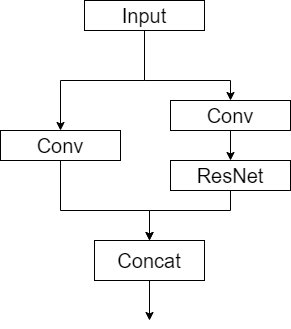

The diagram above was exported from draw.io. Its source (the exported page's mxGraphModel, read from the mxfile embedded in the PNG):
<mxGraphModel dx="1086" dy="649" grid="1" gridSize="10" guides="1" tooltips="1" connect="1" arrows="1" fold="1" page="1" pageScale="1" pageWidth="827" pageHeight="1169" math="0" shadow="0">
  <root>
    <mxCell id="0" />
    <mxCell id="1" parent="0" />
    <mxCell id="_semkBx4jaIm-zlJ_sK9-7" style="edgeStyle=orthogonalEdgeStyle;rounded=0;orthogonalLoop=1;jettySize=auto;html=1;entryX=0.5;entryY=0;entryDx=0;entryDy=0;" parent="1" source="_semkBx4jaIm-zlJ_sK9-1" target="_semkBx4jaIm-zlJ_sK9-2" edge="1">
      <mxGeometry relative="1" as="geometry">
        <Array as="points">
          <mxPoint x="474" y="300" />
          <mxPoint x="390" y="300" />
        </Array>
      </mxGeometry>
    </mxCell>
    <mxCell id="_semkBx4jaIm-zlJ_sK9-8" style="edgeStyle=orthogonalEdgeStyle;rounded=0;orthogonalLoop=1;jettySize=auto;html=1;entryX=0.5;entryY=0;entryDx=0;entryDy=0;" parent="1" source="_semkBx4jaIm-zlJ_sK9-1" target="_semkBx4jaIm-zlJ_sK9-3" edge="1">
      <mxGeometry relative="1" as="geometry">
        <Array as="points">
          <mxPoint x="474" y="300" />
          <mxPoint x="560" y="300" />
        </Array>
      </mxGeometry>
    </mxCell>
    <mxCell id="_semkBx4jaIm-zlJ_sK9-1" value="&lt;font style=&quot;font-size: 20px&quot;&gt;Input&lt;/font&gt;" style="rounded=0;whiteSpace=wrap;html=1;fillColor=none;" parent="1" vertex="1">
      <mxGeometry x="414" y="220" width="120" height="30" as="geometry" />
    </mxCell>
    <mxCell id="_semkBx4jaIm-zlJ_sK9-11" style="edgeStyle=orthogonalEdgeStyle;rounded=0;orthogonalLoop=1;jettySize=auto;html=1;entryX=0.5;entryY=0;entryDx=0;entryDy=0;" parent="1" source="_semkBx4jaIm-zlJ_sK9-2" target="_semkBx4jaIm-zlJ_sK9-6" edge="1">
      <mxGeometry relative="1" as="geometry">
        <Array as="points">
          <mxPoint x="390" y="430" />
          <mxPoint x="479" y="430" />
        </Array>
      </mxGeometry>
    </mxCell>
    <mxCell id="_semkBx4jaIm-zlJ_sK9-2" value="&lt;font style=&quot;font-size: 20px&quot;&gt;Conv&lt;/font&gt;" style="rounded=0;whiteSpace=wrap;html=1;fillColor=none;" parent="1" vertex="1">
      <mxGeometry x="330" y="350" width="120" height="30" as="geometry" />
    </mxCell>
    <mxCell id="_semkBx4jaIm-zlJ_sK9-9" style="edgeStyle=orthogonalEdgeStyle;rounded=0;orthogonalLoop=1;jettySize=auto;html=1;exitX=0.5;exitY=1;exitDx=0;exitDy=0;entryX=0.5;entryY=0;entryDx=0;entryDy=0;" parent="1" source="_semkBx4jaIm-zlJ_sK9-3" target="_semkBx4jaIm-zlJ_sK9-5" edge="1">
      <mxGeometry relative="1" as="geometry" />
    </mxCell>
    <mxCell id="_semkBx4jaIm-zlJ_sK9-3" value="&lt;font style=&quot;font-size: 20px&quot;&gt;Conv&lt;/font&gt;" style="rounded=0;whiteSpace=wrap;html=1;fillColor=none;" parent="1" vertex="1">
      <mxGeometry x="500" y="320" width="120" height="30" as="geometry" />
    </mxCell>
    <mxCell id="_semkBx4jaIm-zlJ_sK9-10" style="edgeStyle=orthogonalEdgeStyle;rounded=0;orthogonalLoop=1;jettySize=auto;html=1;entryX=0.5;entryY=0;entryDx=0;entryDy=0;" parent="1" source="_semkBx4jaIm-zlJ_sK9-5" target="_semkBx4jaIm-zlJ_sK9-6" edge="1">
      <mxGeometry relative="1" as="geometry">
        <Array as="points">
          <mxPoint x="560" y="430" />
          <mxPoint x="479" y="430" />
        </Array>
      </mxGeometry>
    </mxCell>
    <mxCell id="_semkBx4jaIm-zlJ_sK9-5" value="&lt;span style=&quot;font-size: 20px&quot;&gt;ResNet&lt;/span&gt;" style="rounded=0;whiteSpace=wrap;html=1;fillColor=none;" parent="1" vertex="1">
      <mxGeometry x="500" y="380" width="120" height="30" as="geometry" />
    </mxCell>
    <mxCell id="MD2__3hguxZbx9W9j5fK-1" style="edgeStyle=orthogonalEdgeStyle;rounded=0;orthogonalLoop=1;jettySize=auto;html=1;" parent="1" source="_semkBx4jaIm-zlJ_sK9-6" edge="1">
      <mxGeometry relative="1" as="geometry">
        <mxPoint x="479" y="540" as="targetPoint" />
      </mxGeometry>
    </mxCell>
    <mxCell id="_semkBx4jaIm-zlJ_sK9-6" value="&lt;font style=&quot;font-size: 20px&quot;&gt;Concat&lt;/font&gt;" style="rounded=0;whiteSpace=wrap;html=1;fillColor=none;" parent="1" vertex="1">
      <mxGeometry x="424" y="460" width="110" height="40" as="geometry" />
    </mxCell>
  </root>
</mxGraphModel>